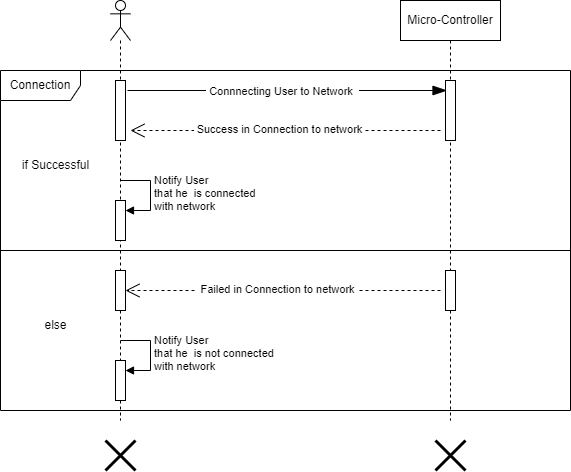

The diagram above was exported from draw.io. Its source (the exported page's mxGraphModel, read from the mxfile embedded in the PNG):
<mxGraphModel dx="977" dy="577" grid="1" gridSize="10" guides="1" tooltips="1" connect="1" arrows="1" fold="1" page="1" pageScale="1" pageWidth="850" pageHeight="1100" math="0" shadow="0">
  <root>
    <mxCell id="0" />
    <mxCell id="1" parent="0" />
    <mxCell id="bUbZ-e89j6tAC8CVxlZ--16" value="Micro-Controller" style="shape=umlLifeline;perimeter=lifelinePerimeter;whiteSpace=wrap;html=1;container=1;dropTarget=0;collapsible=0;recursiveResize=0;outlineConnect=0;portConstraint=eastwest;newEdgeStyle={&quot;edgeStyle&quot;:&quot;elbowEdgeStyle&quot;,&quot;elbow&quot;:&quot;vertical&quot;,&quot;curved&quot;:0,&quot;rounded&quot;:0};" parent="1" vertex="1">
      <mxGeometry x="540" y="80" width="100" height="420" as="geometry" />
    </mxCell>
    <mxCell id="0u1kKGDJF54m8RZjEG2Y-17" value="" style="html=1;points=[[0,0,0,0,5],[0,1,0,0,-5],[1,0,0,0,5],[1,1,0,0,-5]];perimeter=orthogonalPerimeter;outlineConnect=0;targetShapes=umlLifeline;portConstraint=eastwest;newEdgeStyle={&quot;curved&quot;:0,&quot;rounded&quot;:0};" parent="bUbZ-e89j6tAC8CVxlZ--16" vertex="1">
      <mxGeometry x="45" y="80" width="10" height="60" as="geometry" />
    </mxCell>
    <mxCell id="0u1kKGDJF54m8RZjEG2Y-50" value="" style="html=1;points=[[0,0,0,0,5],[0,1,0,0,-5],[1,0,0,0,5],[1,1,0,0,-5]];perimeter=orthogonalPerimeter;outlineConnect=0;targetShapes=umlLifeline;portConstraint=eastwest;newEdgeStyle={&quot;curved&quot;:0,&quot;rounded&quot;:0};" parent="bUbZ-e89j6tAC8CVxlZ--16" vertex="1">
      <mxGeometry x="45" y="270" width="10" height="40" as="geometry" />
    </mxCell>
    <mxCell id="bUbZ-e89j6tAC8CVxlZ--27" value="" style="shape=umlLifeline;perimeter=lifelinePerimeter;whiteSpace=wrap;html=1;container=1;dropTarget=0;collapsible=0;recursiveResize=0;outlineConnect=0;portConstraint=eastwest;newEdgeStyle={&quot;curved&quot;:0,&quot;rounded&quot;:0};participant=umlActor;" parent="1" vertex="1">
      <mxGeometry x="250" y="80" width="20" height="420" as="geometry" />
    </mxCell>
    <mxCell id="0u1kKGDJF54m8RZjEG2Y-16" value="" style="html=1;points=[[0,0,0,0,5],[0,1,0,0,-5],[1,0,0,0,5],[1,1,0,0,-5]];perimeter=orthogonalPerimeter;outlineConnect=0;targetShapes=umlLifeline;portConstraint=eastwest;newEdgeStyle={&quot;curved&quot;:0,&quot;rounded&quot;:0};" parent="bUbZ-e89j6tAC8CVxlZ--27" vertex="1">
      <mxGeometry x="5" y="80" width="10" height="60" as="geometry" />
    </mxCell>
    <mxCell id="lzfx7dj_jtfqGh-sdrey-8" value="" style="html=1;points=[[0,0,0,0,5],[0,1,0,0,-5],[1,0,0,0,5],[1,1,0,0,-5]];perimeter=orthogonalPerimeter;outlineConnect=0;targetShapes=umlLifeline;portConstraint=eastwest;newEdgeStyle={&quot;curved&quot;:0,&quot;rounded&quot;:0};" parent="bUbZ-e89j6tAC8CVxlZ--27" vertex="1">
      <mxGeometry x="5" y="200" width="10" height="40" as="geometry" />
    </mxCell>
    <mxCell id="lzfx7dj_jtfqGh-sdrey-9" value="Notify User&amp;nbsp;&lt;br&gt;that he&amp;nbsp; is connected&lt;br&gt;with network" style="html=1;align=left;spacingLeft=2;endArrow=block;rounded=0;edgeStyle=orthogonalEdgeStyle;curved=0;rounded=0;" parent="bUbZ-e89j6tAC8CVxlZ--27" target="lzfx7dj_jtfqGh-sdrey-8" edge="1">
      <mxGeometry relative="1" as="geometry">
        <mxPoint x="10" y="180" as="sourcePoint" />
        <Array as="points">
          <mxPoint x="40" y="210" />
        </Array>
      </mxGeometry>
    </mxCell>
    <mxCell id="lzfx7dj_jtfqGh-sdrey-16" value="" style="html=1;points=[[0,0,0,0,5],[0,1,0,0,-5],[1,0,0,0,5],[1,1,0,0,-5]];perimeter=orthogonalPerimeter;outlineConnect=0;targetShapes=umlLifeline;portConstraint=eastwest;newEdgeStyle={&quot;curved&quot;:0,&quot;rounded&quot;:0};" parent="bUbZ-e89j6tAC8CVxlZ--27" vertex="1">
      <mxGeometry x="5" y="270" width="10" height="40" as="geometry" />
    </mxCell>
    <mxCell id="lzfx7dj_jtfqGh-sdrey-20" value="" style="html=1;points=[[0,0,0,0,5],[0,1,0,0,-5],[1,0,0,0,5],[1,1,0,0,-5]];perimeter=orthogonalPerimeter;outlineConnect=0;targetShapes=umlLifeline;portConstraint=eastwest;newEdgeStyle={&quot;curved&quot;:0,&quot;rounded&quot;:0};" parent="bUbZ-e89j6tAC8CVxlZ--27" vertex="1">
      <mxGeometry x="5" y="360" width="10" height="40" as="geometry" />
    </mxCell>
    <mxCell id="lzfx7dj_jtfqGh-sdrey-21" value="Notify User&amp;nbsp;&lt;br style=&quot;border-color: var(--border-color);&quot;&gt;that he&amp;nbsp; is not connected&lt;br style=&quot;border-color: var(--border-color);&quot;&gt;with network" style="html=1;align=left;spacingLeft=2;endArrow=block;rounded=0;edgeStyle=orthogonalEdgeStyle;curved=0;rounded=0;" parent="bUbZ-e89j6tAC8CVxlZ--27" target="lzfx7dj_jtfqGh-sdrey-20" edge="1">
      <mxGeometry relative="1" as="geometry">
        <mxPoint x="10" y="340" as="sourcePoint" />
        <Array as="points">
          <mxPoint x="40" y="370" />
        </Array>
      </mxGeometry>
    </mxCell>
    <mxCell id="bUbZ-e89j6tAC8CVxlZ--50" value="" style="shape=umlDestroy;whiteSpace=wrap;html=1;strokeWidth=3;targetShapes=umlLifeline;" parent="1" vertex="1">
      <mxGeometry x="245" y="520" width="30" height="30" as="geometry" />
    </mxCell>
    <mxCell id="bUbZ-e89j6tAC8CVxlZ--52" value="" style="shape=umlDestroy;whiteSpace=wrap;html=1;strokeWidth=3;targetShapes=umlLifeline;" parent="1" vertex="1">
      <mxGeometry x="575" y="520" width="30" height="30" as="geometry" />
    </mxCell>
    <mxCell id="0u1kKGDJF54m8RZjEG2Y-19" value="" style="endArrow=blockThin;endFill=1;endSize=12;html=1;rounded=0;" parent="1" edge="1">
      <mxGeometry width="160" relative="1" as="geometry">
        <mxPoint x="267" y="170" as="sourcePoint" />
        <mxPoint x="586.5" y="170" as="targetPoint" />
      </mxGeometry>
    </mxCell>
    <mxCell id="0u1kKGDJF54m8RZjEG2Y-27" value="&amp;nbsp;Connnecting User to Network&amp;nbsp;&amp;nbsp;" style="edgeLabel;html=1;align=center;verticalAlign=middle;resizable=0;points=[];" parent="0u1kKGDJF54m8RZjEG2Y-19" vertex="1" connectable="0">
      <mxGeometry x="-0.037" y="-3" relative="1" as="geometry">
        <mxPoint y="-3" as="offset" />
      </mxGeometry>
    </mxCell>
    <mxCell id="0u1kKGDJF54m8RZjEG2Y-34" value="" style="endArrow=open;dashed=1;endFill=0;endSize=12;html=1;rounded=0;startArrow=none;startFill=0;" parent="1" edge="1">
      <mxGeometry width="160" relative="1" as="geometry">
        <mxPoint x="580" y="210" as="sourcePoint" />
        <mxPoint x="270" y="210" as="targetPoint" />
        <Array as="points">
          <mxPoint x="430.5" y="210" />
        </Array>
      </mxGeometry>
    </mxCell>
    <mxCell id="0u1kKGDJF54m8RZjEG2Y-35" value="&amp;nbsp;Success in Connection to network&amp;nbsp;" style="edgeLabel;html=1;align=center;verticalAlign=middle;resizable=0;points=[];" parent="0u1kKGDJF54m8RZjEG2Y-34" vertex="1" connectable="0">
      <mxGeometry x="0.0429" y="-2" relative="1" as="geometry">
        <mxPoint as="offset" />
      </mxGeometry>
    </mxCell>
    <mxCell id="lzfx7dj_jtfqGh-sdrey-14" value="" style="endArrow=open;dashed=1;endFill=0;endSize=12;html=1;rounded=0;startArrow=none;startFill=0;" parent="1" target="lzfx7dj_jtfqGh-sdrey-16" edge="1">
      <mxGeometry width="160" relative="1" as="geometry">
        <mxPoint x="580" y="370" as="sourcePoint" />
        <mxPoint x="267" y="370" as="targetPoint" />
        <Array as="points" />
      </mxGeometry>
    </mxCell>
    <mxCell id="lzfx7dj_jtfqGh-sdrey-15" value="&amp;nbsp;Failed in Connection to network&amp;nbsp;" style="edgeLabel;html=1;align=center;verticalAlign=middle;resizable=0;points=[];" parent="lzfx7dj_jtfqGh-sdrey-14" vertex="1" connectable="0">
      <mxGeometry x="0.0429" y="-2" relative="1" as="geometry">
        <mxPoint as="offset" />
      </mxGeometry>
    </mxCell>
    <mxCell id="lzfx7dj_jtfqGh-sdrey-22" value="" style="line;strokeWidth=1;fillColor=none;align=left;verticalAlign=middle;spacingTop=-1;spacingLeft=3;spacingRight=3;rotatable=0;labelPosition=right;points=[];portConstraint=eastwest;strokeColor=inherit;" parent="1" vertex="1">
      <mxGeometry x="140" y="326" width="570" height="8" as="geometry" />
    </mxCell>
    <mxCell id="lzfx7dj_jtfqGh-sdrey-24" value="Connection" style="shape=umlFrame;whiteSpace=wrap;html=1;pointerEvents=0;width=80;height=30;" parent="1" vertex="1">
      <mxGeometry x="140" y="150" width="570" height="340" as="geometry" />
    </mxCell>
    <mxCell id="lzfx7dj_jtfqGh-sdrey-25" value="if Successful" style="text;html=1;align=center;verticalAlign=middle;resizable=0;points=[];autosize=1;strokeColor=none;fillColor=none;" parent="1" vertex="1">
      <mxGeometry x="150" y="230" width="90" height="30" as="geometry" />
    </mxCell>
    <mxCell id="lzfx7dj_jtfqGh-sdrey-26" value="else" style="text;html=1;align=center;verticalAlign=middle;resizable=0;points=[];autosize=1;strokeColor=none;fillColor=none;" parent="1" vertex="1">
      <mxGeometry x="170" y="390" width="50" height="30" as="geometry" />
    </mxCell>
  </root>
</mxGraphModel>